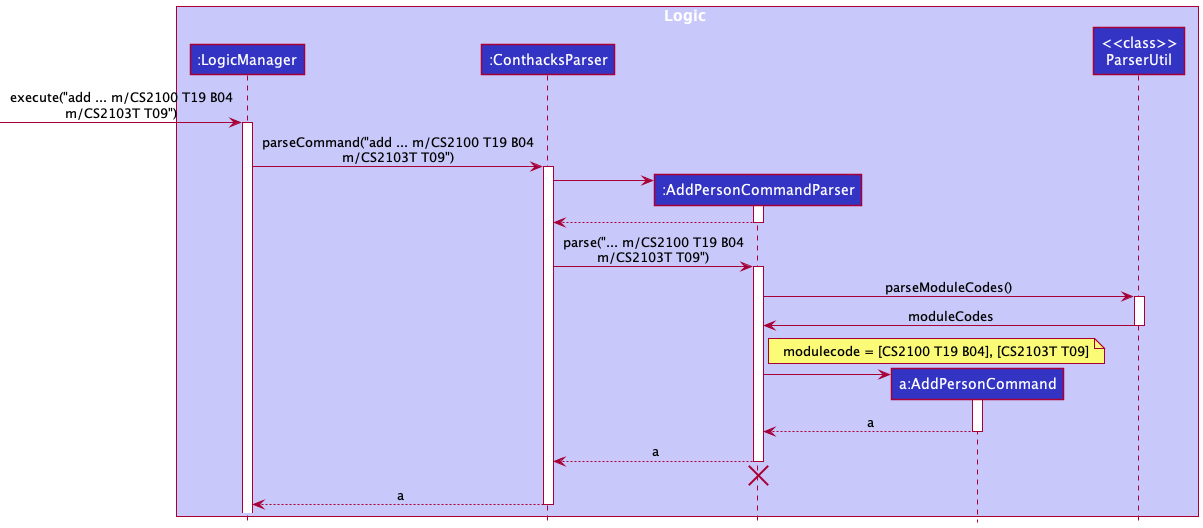

The diagram above was rendered by PlantUML. Its source (embedded in the PNG):
@startuml
!include style.puml

box Logic LOGIC_COLOR_T1
participant ":LogicManager" as LogicManager LOGIC_COLOR
participant ":ConthacksParser" as ConthacksParser LOGIC_COLOR
participant ":AddPersonCommandParser" as AddPersonCommandParser LOGIC_COLOR
participant "a:AddPersonCommand" as AddPersonCommand LOGIC_COLOR
participant "<<class>>\nParserUtil" as ParserUtil LOGIC_COLOR
end box

[-> LogicManager : execute("add ... m/CS2100 T19 B04\nm/CS2103T T09")
activate LogicManager

LogicManager -> ConthacksParser : parseCommand("add ... m/CS2100 T19 B04\nm/CS2103T T09")
activate ConthacksParser

create AddPersonCommandParser
ConthacksParser -> AddPersonCommandParser
activate AddPersonCommandParser

AddPersonCommandParser --> ConthacksParser
deactivate AddPersonCommandParser

ConthacksParser -> AddPersonCommandParser : parse("... m/CS2100 T19 B04\nm/CS2103T T09")
activate AddPersonCommandParser

AddPersonCommandParser -> ParserUtil : parseModuleCodes()
activate ParserUtil
ParserUtil -> AddPersonCommandParser : moduleCodes
deactivate ParserUtil
note right of AddPersonCommandParser : modulecode = [CS2100 T19 B04], [CS2103T T09]


create AddPersonCommand
AddPersonCommandParser -> AddPersonCommand
activate AddPersonCommand

AddPersonCommand --> AddPersonCommandParser : a
deactivate AddPersonCommand

AddPersonCommandParser --> ConthacksParser : a
deactivate AddPersonCommandParser
'Hidden arrow to position the destroy marker below the end of the activation bar.
AddPersonCommandParser -[hidden]-> ConthacksParser
destroy AddPersonCommandParser

ConthacksParser --> LogicManager : a
deactivate ConthacksParser
@enduml